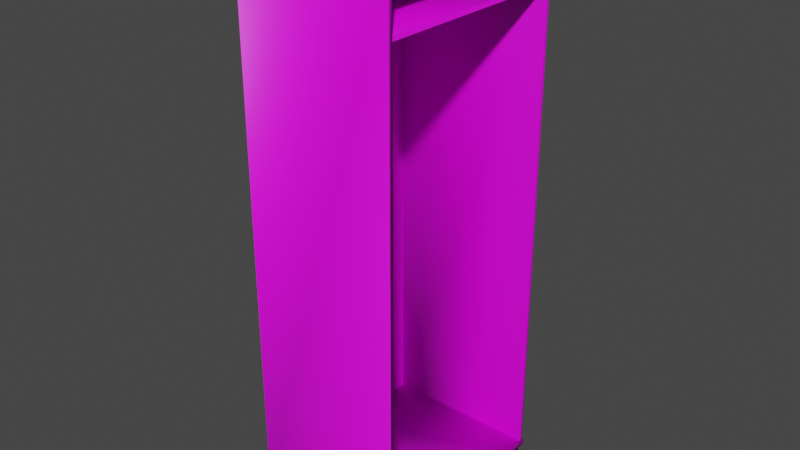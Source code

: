 # Source: Garderobenschrank_joined.blend  (saved by Blender 2.91.10; exported with 4.5.12 LTS)
import bpy
from mathutils import Matrix  # noqa: F401  (used for matrix-valued properties, if any)

bpy.ops.wm.read_factory_settings(use_empty=True)
scene = bpy.context.scene
scene.name = 'Scene'

# ---- collections
col_collection = bpy.data.collections.new('Collection'); scene.collection.children.link(col_collection)

# ---- images (referenced by path relative to the original .blend; pixels are not part of the script)
import os
ASSET_DIR = os.environ.get("B2B_ASSET_DIR", "")  # directory of the original .blend (textures are referenced by path, not embedded)
HERE = os.path.dirname(os.path.abspath(__file__))  # packed textures are extracted next to this script under _unpacked/

def load_image(name, relpath, width, height, colorspace="sRGB"):
    """Load a texture the original file referenced (path relative to the .blend, or extracted next to this script)."""
    p = next((c for c in (os.path.join(HERE, relpath), os.path.join(ASSET_DIR, relpath)) if relpath and os.path.exists(c)), "")
    if p:
        img = bpy.data.images.load(p, check_existing=True)
        img.name = name
    else:  # same state as the original file: an image datablock whose file is absent (Cycles renders it pink)
        img = bpy.data.images.new(name, width, height)
        img.source = "FILE"
        img.filepath = "//" + (relpath or name)
    img.colorspace_settings.name = colorspace
    return img
img_metal003_2k_color_jpg = load_image('Metal003_2K_Color.jpg', 'Metal003_2K_Color.jpg', 1024, 1024, 'sRGB')
img_wood068_2k_color_jpg = load_image('Wood068_2K_Color.jpg', 'Wood068_2K_Color.jpg', 1024, 1024, 'sRGB')
img_metal032_2k_color_jpg = load_image('Metal032_2K_Color.jpg', 'Metal032_2K_Color.jpg', 1024, 1024, 'sRGB')

# ---- materials (node trees are filled in below, after node groups)
mat_metall = bpy.data.materials.new('metall')
mat_metall.alpha_threshold = 0.0
mat_metall.use_transparent_shadow = False
mat_metall.line_color = (0.0, 0.0, 0.0, 1.0)
mat_holz = bpy.data.materials.new('holz')
mat_holz.use_transparent_shadow = False
mat_metall_matt = bpy.data.materials.new('metall matt')
mat_metall_matt.use_transparent_shadow = False

# ---- material node trees
mat_metall.use_nodes = True; mat_metall.node_tree.nodes.clear()
_N = mat_metall.node_tree.nodes; _L = mat_metall.node_tree.links
n0 = _N.new('ShaderNodeOutputMaterial'); n0.name = 'Material Output'; n0.location = (300, 300)
n1 = _N.new('ShaderNodeBsdfPrincipled'); n1.name = 'Principled BSDF'; n1.location = (10, 300)
n1.distribution = 'GGX'
n1.subsurface_method = 'BURLEY'
n1.inputs[1].default_value = 0.5
n1.inputs[2].default_value = 0.4
n1.inputs[3].default_value = 1.45
n1.inputs[27].default_value = (0.0, 0.0, 0.0, 1.0)
n1.inputs[28].default_value = 1.0
n2 = _N.new('ShaderNodeTexImage'); n2.name = 'Image Texture'; n2.location = (-530, 265)
n2.image = img_metal003_2k_color_jpg
n3 = _N.new('ShaderNodeMix'); n3.name = 'Mix'; n3.location = (-210, 251)
n3.data_type = 'RGBA'
n3.inputs[7].default_value = (0.04983, 0.04983, 0.04983, 1.0)
_L.new(n1.outputs[0], n0.inputs[0])
_L.new(n2.outputs[0], n3.inputs[6])
_L.new(n3.outputs[2], n1.inputs[0])
n0.is_active_output = True
mat_holz.use_nodes = True; mat_holz.node_tree.nodes.clear()
_N = mat_holz.node_tree.nodes; _L = mat_holz.node_tree.links
n0 = _N.new('ShaderNodeBsdfPrincipled'); n0.name = 'Principled BSDF'; n0.location = (10, 300)
n0.distribution = 'GGX'
n0.subsurface_method = 'BURLEY'
n0.inputs[3].default_value = 1.45
n0.inputs[27].default_value = (0.0, 0.0, 0.0, 1.0)
n0.inputs[28].default_value = 1.0
n1 = _N.new('ShaderNodeOutputMaterial'); n1.name = 'Material Output'; n1.location = (300, 300)
n2 = _N.new('ShaderNodeTexImage'); n2.name = 'Image Texture'; n2.location = (-520, 295)
n2.image = img_wood068_2k_color_jpg
_L.new(n0.outputs[0], n1.inputs[0])
_L.new(n2.outputs[0], n0.inputs[0])
n1.is_active_output = True
mat_metall_matt.use_nodes = True; mat_metall_matt.node_tree.nodes.clear()
_N = mat_metall_matt.node_tree.nodes; _L = mat_metall_matt.node_tree.links
n0 = _N.new('ShaderNodeBsdfPrincipled'); n0.name = 'Principled BSDF'; n0.location = (10, 300)
n0.distribution = 'GGX'
n0.subsurface_method = 'BURLEY'
n0.inputs[3].default_value = 1.45
n0.inputs[13].default_value = 0.0
n0.inputs[27].default_value = (0.0, 0.0, 0.0, 1.0)
n0.inputs[28].default_value = 1.0
n1 = _N.new('ShaderNodeOutputMaterial'); n1.name = 'Material Output'; n1.location = (300, 300)
n2 = _N.new('ShaderNodeTexImage'); n2.name = 'Image Texture'; n2.location = (-597, 272)
n2.image = img_metal032_2k_color_jpg
n3 = _N.new('ShaderNodeMix'); n3.name = 'Mix'; n3.location = (-210, 237)
n3.data_type = 'RGBA'
n3.inputs[0].default_value = 0.7
n3.inputs[7].default_value = (0.0, 0.0, 0.0, 1.0)
_L.new(n0.outputs[0], n1.inputs[0])
_L.new(n2.outputs[0], n3.inputs[6])
_L.new(n3.outputs[2], n0.inputs[0])
n1.is_active_output = True

# ---- world
world_world = bpy.data.worlds.new('World'); scene.world = world_world
world_world.use_nodes = True; world_world.node_tree.nodes.clear()
_N = world_world.node_tree.nodes; _L = world_world.node_tree.links
n0 = _N.new('ShaderNodeOutputWorld'); n0.name = 'World Output'; n0.location = (300, 300)
n1 = _N.new('ShaderNodeBackground'); n1.name = 'Background'; n1.location = (10, 300)
n1.inputs[0].default_value = (0.05088, 0.05088, 0.05088, 1.0)
_L.new(n1.outputs[0], n0.inputs[0])
n0.is_active_output = True
world_world.color = (0.05088, 0.05088, 0.05088)
world_world.use_sun_shadow = False
world_world.sun_shadow_jitter_overblur = 0.0

# ---- meshes
me_cube = bpy.data.meshes.new('Cube')
me_cube.from_pydata([(1.0, 1.0, 1.0), (1.0, 1.0, -1.0), (1.0, -1.0, 1.0), (1.0, -1.0, -1.0), (-1.0, 1.0, 1.0), (-1.0, 1.0, -1.0), (-1.0, -1.0, 1.0), (-1.0, -1.0, -1.0), (-0.9759, 0.9759, -1.0), (-0.9759, -0.9759, -1.0), (0.9759, 0.9759, -1.0), (0.9759, -0.9759, -1.0), (-0.9759, 0.9759, -1.035), (-0.9759, -0.9759, -1.035), (0.9759, 0.9759, -1.035), (0.9759, -0.9759, -1.035), (1.0, 1.0, -0.9825), (1.0, -1.0, -0.9825), (-1.0, 1.0, -0.9825), (-1.0, -1.0, -0.9825), (-1.0, -1.0, -1.0), (-1.0, -1.0, 1.0), (1.0, -1.0, 1.0), (1.0, -1.0, -1.0), (-1.0, -0.9625, -1.0), (-1.0, -0.9625, 1.0), (1.0, -0.9625, 1.0), (1.0, -0.9625, -1.0), (1.0, 1.0, -1.0), (-1.0, 1.0, -1.0), (1.0, 1.0, 1.0), (-1.0, 1.0, 1.0), (1.0, 0.9625, -1.0), (-1.0, 0.9625, -1.0), (1.0, 0.9625, 1.0), (-1.0, 0.9625, 1.0), (1.0, -1.0, 0.9785), (-1.0, -1.0, 0.9785), (1.0, 1.0, 0.9785), (-1.0, 1.0, 0.9785), (1.0, 1.0, 0.7542), (-1.0, -1.0, 0.7542), (1.0, -1.0, 0.7542), (-1.0, 1.0, 0.7542), (-1.0, -1.0, 0.7542), (1.0, -1.0, 0.7542), (-1.0, -0.9625, 0.7542), (1.0, -0.9625, 0.7542), (1.0, 1.0, 0.7542), (-1.0, 1.0, 0.7542), (1.0, 0.9625, 0.7542), (-1.0, 0.9625, 0.7542), (-1.0, -0.9625, 0.7699), (1.0, -0.9625, 0.7699), (1.0, 0.9625, 0.7699), (-1.0, 0.9625, 0.7699), (1.0, 1.0, 1.0), (1.0, -1.0, 1.0), (1.0, 1.0, 0.9785), (1.0, -1.0, 0.9785), (1.04, 1.0, 1.0), (1.04, -1.0, 1.0), (1.04, 1.0, 0.9785), (1.04, -1.0, 0.9785), (1.026, -1.0, -1.0), (1.026, 1.0, -1.0), (1.026, -1.0, -0.9825), (1.026, 1.0, -0.9825), (1.0, 0.9625, 0.7542), (1.0, -0.9625, 0.7542), (1.0, 0.9625, 0.7699), (1.0, -0.9625, 0.7699), (1.0, -1.0, 1.0), (-1.0, -1.0, 1.0), (1.0, -1.0, 0.9785), (-1.0, -1.0, 0.9785), (-0.03872, 0.9791, 0.7095), (-0.03872, -0.9959, 0.7095), (-0.03221, 0.9791, 0.7093), (-0.03221, -0.9959, 0.7093), (-0.02596, 0.9791, 0.7088), (-0.02596, -0.9959, 0.7088), (-0.0202, 0.9791, 0.7079), (-0.0202, -0.9959, 0.7079), (-0.01514, 0.9791, 0.7067), (-0.01514, -0.9959, 0.7067), (-0.011, 0.9791, 0.7052), (-0.011, -0.9959, 0.7052), (-0.007919, 0.9791, 0.7036), (-0.007919, -0.9959, 0.7036), (-0.006022, 0.9791, 0.7018), (-0.006022, -0.9959, 0.7018), (-0.005382, 0.9791, 0.7), (-0.005382, -0.9959, 0.7), (-0.006022, 0.9791, 0.6981), (-0.006022, -0.9959, 0.6981), (-0.007919, 0.9791, 0.6963), (-0.007919, -0.9959, 0.6963), (-0.011, 0.9791, 0.6947), (-0.011, -0.9959, 0.6947), (-0.01514, 0.9791, 0.6932), (-0.01514, -0.9959, 0.6932), (-0.0202, 0.9791, 0.692), (-0.0202, -0.9959, 0.692), (-0.02596, 0.9791, 0.6912), (-0.02596, -0.9959, 0.6912), (-0.03221, 0.9791, 0.6906), (-0.03221, -0.9959, 0.6906), (-0.03872, 0.9791, 0.6904), (-0.03872, -0.9959, 0.6904), (-0.04522, 0.9791, 0.6906), (-0.04522, -0.9959, 0.6906), (-0.05147, 0.9791, 0.6912), (-0.05147, -0.9959, 0.6912), (-0.05723, 0.9791, 0.692), (-0.05723, -0.9959, 0.692), (-0.06229, 0.9791, 0.6932), (-0.06229, -0.9959, 0.6932), (-0.06643, 0.9791, 0.6947), (-0.06643, -0.9959, 0.6947), (-0.06951, 0.9791, 0.6963), (-0.06951, -0.9959, 0.6963), (-0.07141, 0.9791, 0.6981), (-0.07141, -0.9959, 0.6981), (-0.07205, 0.9791, 0.7), (-0.07205, -0.9959, 0.7), (-0.07141, 0.9791, 0.7018), (-0.07141, -0.9959, 0.7018), (-0.06951, 0.9791, 0.7036), (-0.06951, -0.9959, 0.7036), (-0.06643, 0.9791, 0.7052), (-0.06643, -0.9959, 0.7052), (-0.06229, 0.9791, 0.7067), (-0.06229, -0.9959, 0.7067), (-0.05723, 0.9791, 0.7079), (-0.05723, -0.9959, 0.7079), (-0.05147, 0.9791, 0.7088), (-0.05147, -0.9959, 0.7088), (-0.04522, 0.9791, 0.7093), (-0.04522, -0.9959, 0.7093)], [], [(0, 4, 39, 38), (41, 7, 20, 44), (41, 6, 4, 43), (5, 1, 10, 8), (1, 5, 18, 16), (43, 4, 31, 49), (11, 9, 13, 15), (3, 7, 9, 11), (7, 5, 8, 9), (1, 3, 11, 10), (12, 14, 15, 13), (9, 8, 12, 13), (10, 11, 15, 14), (8, 10, 14, 12), (16, 18, 19, 17), (7, 3, 17, 19), (5, 7, 19, 18), (17, 3, 64, 66), (22, 21, 25, 26), (7, 3, 23, 20), (2, 6, 21, 22), (42, 2, 22, 45), (47, 26, 25, 46), (44, 20, 24, 46), (20, 23, 27, 24), (45, 22, 26, 47), (49, 31, 35, 51), (1, 5, 29, 28), (4, 0, 30, 31), (40, 1, 28, 48), (51, 35, 34, 50), (28, 29, 33, 32), (31, 30, 34, 35), (48, 28, 32, 50), (38, 39, 37, 36), (2, 36, 74, 72), (4, 6, 37, 39), (38, 36, 59, 58), (30, 48, 50, 34), (33, 51, 50, 32), (0, 40, 48, 30), (29, 49, 51, 33), (23, 45, 47, 27), (21, 44, 46, 25), (27, 47, 46, 24), (3, 42, 45, 23), (5, 43, 49, 29), (7, 41, 43, 5), (6, 41, 44, 21), (50, 51, 55, 54), (52, 53, 54, 55), (54, 53, 71, 70), (46, 47, 53, 52), (51, 46, 52, 55), (46, 51, 50, 47), (19, 17, 36, 37), (18, 16, 38, 39), (56, 58, 62, 60), (36, 2, 57, 59), (2, 0, 56, 57), (0, 38, 58, 56), (61, 60, 62, 63), (57, 56, 60, 61), (59, 57, 61, 63), (58, 59, 63, 62), (64, 65, 67, 66), (3, 1, 65, 64), (1, 16, 67, 65), (16, 17, 66, 67), (69, 68, 70, 71), (47, 50, 68, 69), (53, 47, 69, 71), (50, 54, 70, 68), (73, 72, 74, 75), (6, 2, 72, 73), (36, 37, 75, 74), (37, 6, 73, 75), (76, 77, 79, 78), (78, 79, 81, 80), (80, 81, 83, 82), (82, 83, 85, 84), (84, 85, 87, 86), (86, 87, 89, 88), (88, 89, 91, 90), (90, 91, 93, 92), (92, 93, 95, 94), (94, 95, 97, 96), (96, 97, 99, 98), (98, 99, 101, 100), (100, 101, 103, 102), (102, 103, 105, 104), (104, 105, 107, 106), (106, 107, 109, 108), (108, 109, 111, 110), (110, 111, 113, 112), (112, 113, 115, 114), (114, 115, 117, 116), (116, 117, 119, 118), (118, 119, 121, 120), (120, 121, 123, 122), (122, 123, 125, 124), (124, 125, 127, 126), (126, 127, 129, 128), (128, 129, 131, 130), (130, 131, 133, 132), (132, 133, 135, 134), (134, 135, 137, 136), (79, 77, 139, 137, 135, 133, 131, 129, 127, 125, 123, 121, 119, 117, 115, 113, 111, 109, 107, 105, 103, 101, 99, 97, 95, 93, 91, 89, 87, 85, 83, 81), (136, 137, 139, 138), (138, 139, 77, 76), (76, 78, 80, 82, 84, 86, 88, 90, 92, 94, 96, 98, 100, 102, 104, 106, 108, 110, 112, 114, 116, 118, 120, 122, 124, 126, 128, 130, 132, 134, 136, 138)])
me_cube.polygons.foreach_set('use_smooth', [True] * 111)
me_cube.polygons.foreach_set('material_index', [1, 1, 1, 1, 1, 1, 2, 1, 1, 1, 2, 2, 2, 2, 1, 1, 1, 1, 1, 1, 1, 1, 1, 1, 1, 1, 1, 1, 1, 1, 1, 1, 1, 1, 1, 1, 1, 1, 1, 1, 1, 1, 1, 1, 1, 1, 1, 1, 1, 1, 1, 1, 1, 1, 1, 1, 1, 1, 1, 1, 1, 1, 1, 1, 1, 1, 1, 1, 1, 1, 1, 1, 1, 1, 1, 1, 1, 0, 0, 0, 0, 0, 0, 0, 0, 0, 0, 0, 0, 0, 0, 0, 0, 0, 0, 0, 0, 0, 0, 0, 0, 0, 0, 0, 0, 0, 0, 0, 0, 0, 0])
_uv = me_cube.uv_layers.new(name='UVMap')
_uv.uv.foreach_set('vector', [-0.4912, 0.4913, 0.5086, 0.4913, 0.5087, 0.5087, -0.4912, 0.5087, 0.5943, 0.0, 0.375, 0.0, 0.375, 0.0, 0.5943, 0.0, 0.5943, 0.0, 0.625, 0.0, 0.625, 0.25, 0.5943, 0.25, 0.375, 0.25, 0.375, 0.5, 0.375, 0.5, 0.375, 0.25, 5.587e-05, 0.9999, 5.593e-05, 0.00017, 0.01751, 5.587e-05, 0.0175, 0.9998, 0.5943, 0.25, 0.625, 0.25, 0.625, 0.25, 0.5943, 0.25, 0.9833, 0.9323, 0.9833, 0.000143, 0.9999, 0.000143, 0.9999, 0.9323, 0.375, 0.75, 0.375, 1.0, 0.375, 1.0, 0.375, 0.75, 0.375, 0.0, 0.375, 0.25, 0.375, 0.25, 0.375, 0.0, 0.375, 0.5, 0.375, 0.75, 0.375, 0.75, 0.375, 0.5, 0.0001431, 0.9323, 0.000143, 0.0001431, 0.9323, 0.000143, 0.9323, 0.9323, 0.9326, 0.9323, 0.9326, 0.000143, 0.9492, 0.000143, 0.9492, 0.9323, 0.9664, 0.9323, 0.9664, 0.000143, 0.983, 0.000143, 0.983, 0.9323, 0.9661, 0.000143, 0.9661, 0.9323, 0.9495, 0.9323, 0.9495, 0.000143, 0.0001, 0.9999, 9.998e-05, 9.998e-05, 0.9999, 0.0001001, 0.9999, 0.9999, 0.05263, 5.587e-05, 0.05263, 0.9998, 0.03518, 0.9999, 0.03518, 0.00017, 0.05274, 0.9999, 0.05274, 0.00017, 0.07019, 5.587e-05, 0.07019, 0.9998, 0.08891, 0.01252, 0.08891, 0.02487, 0.0703, 0.02487, 0.0703, 0.01252, 0.625, 0.75, 0.875, 0.75, 0.875, 0.75, 0.625, 0.75, 0.375, 1.0, 0.375, 0.75, 0.375, 0.75, 0.375, 1.0, 0.625, 0.75, 0.875, 0.75, 0.875, 0.75, 0.625, 0.75, 0.0, 0.0, 0.0, 0.0, 0.0, 0.0, 0.0, 0.0, 0.5943, 0.75, 0.625, 0.75, 0.625, 1.0, 0.5943, 1.0, 0.5943, 0.0, 0.375, 0.0, 0.375, 0.0, 0.5943, 0.0, 0.375, 1.0, 0.375, 0.75, 0.375, 0.75, 0.375, 1.0, -0.06456, 0.2063, -0.1875, 0.2063, -0.1875, 0.1875, -0.06456, 0.1875, 0.5943, 0.25, 0.625, 0.25, 0.625, 0.25, 0.5943, 0.25, 0.375, 0.5, 0.375, 0.25, 0.375, 0.25, 0.375, 0.5, 0.875, 0.5, 0.625, 0.5, 0.625, 0.5, 0.875, 0.5, 0.0, 0.0, 0.0, 0.0, 0.0, 0.0, 0.0, 0.0, 0.5625, 0.7818, 0.5625, 0.8125, 0.3125, 0.8125, 0.3125, 0.7818, 0.375, 0.5, 0.375, 0.25, 0.375, 0.25, 0.375, 0.5, 0.875, 0.5, 0.625, 0.5, 0.625, 0.5, 0.875, 0.5, 0.6896, 0.2063, -0.1875, 0.2063, -0.1875, 0.1875, 0.6896, 0.1875, 0.625, 0.5, 0.875, 0.5, 0.875, 0.75, 0.625, 0.75, 0.625, 0.75, 0.625, 0.75, 0.625, 0.75, 0.625, 0.75, 0.625, 0.25, 0.625, 0.0, 0.625, 0.0, 0.625, 0.25, 0.625, 0.5, 0.625, 0.75, 0.625, 0.75, 0.625, 0.5, 0.1526, 3.905e-05, 0.1526, 1.0, 3.93e-05, 1.0, 3.905e-05, 3.905e-05, 0.375, 0.25, 0.5943, 0.25, 0.5943, 0.5, 0.375, 0.5, 0.0, 0.0, 0.0, 0.0, 0.0, 0.0, 0.0, 0.0, 0.375, 0.25, 0.5943, 0.25, 0.5943, 0.25, 0.375, 0.25, 0.8125, 0.2063, -0.06456, 0.2063, -0.06456, 0.1875, 0.8125, 0.1875, 0.625, 0.0, 0.5943, 0.0, 0.5943, 0.0, 0.625, 0.0, 0.375, 0.75, 0.5943, 0.75, 0.5943, 1.0, 0.375, 1.0, 0.0, 0.0, 0.0, 0.0, 0.0, 0.0, 0.0, 0.0, 0.375, 0.25, 0.5943, 0.25, 0.5943, 0.25, 0.375, 0.25, 0.375, 0.0, 0.5943, 0.0, 0.5943, 0.25, 0.375, 0.25, 0.625, 0.0, 0.5943, 0.0, 0.5943, 0.0, 0.625, 0.0, 0.5943, 0.5, 0.5943, 0.25, 0.5943, 0.25, 0.5943, 0.5, 0.9624, 9.809e-05, 0.9624, 0.9999, 9.809e-05, 0.9999, 9.815e-05, 9.833e-05, 0.5943, 0.5, 0.5943, 0.75, 0.5943, 0.75, 0.5943, 0.5, 0.5943, 1.0, 0.5943, 0.75, 0.5943, 0.75, 0.5943, 1.0, 0.0, 0.0, 0.0, 0.0, 0.0, 0.0, 0.0, 0.0, 9.809e-05, 9.812e-05, 0.9624, 9.809e-05, 0.9624, 0.9999, 9.809e-05, 0.9999, 0.9999, 0.000101, 0.9999, 0.5098, 0.5001, 0.5098, 0.5001, 0.0001009, 0.4999, 0.000101, 0.4999, 0.5098, 0.0001009, 0.5098, 0.000101, 0.0001009, 0.625, 0.5, 0.625, 0.5, 0.625, 0.5, 0.625, 0.5, 0.625, 0.75, 0.625, 0.75, 0.625, 0.75, 0.625, 0.75, 0.0, 0.0, 0.0, 0.0, 0.0, 0.0, 0.0, 0.0, 0.625, 0.5, 0.625, 0.5, 0.625, 0.5, 0.625, 0.5, 0.5087, 0.5087, -0.4912, 0.5087, -0.4912, 0.4913, 0.5086, 0.4913, 0.0, 0.0, 0.0, 0.0, 0.0, 0.0, 0.0, 0.0, 0.625, 0.75, 0.625, 0.75, 0.625, 0.75, 0.625, 0.75, 0.625, 0.5, 0.625, 0.75, 0.625, 0.75, 0.625, 0.5, 0.5263, 0.5087, -0.4735, 0.5087, -0.4736, 0.4913, 0.5262, 0.4913, 0.375, 0.75, 0.375, 0.5, 0.375, 0.5, 0.375, 0.75, 0.08891, 5.59e-05, 0.08891, 0.01241, 0.0703, 0.01241, 0.0703, 5.587e-05, 0.0, 0.0, 0.0, 0.0, 0.0, 0.0, 0.0, 0.0, 0.5087, 0.5087, -0.4911, 0.5087, -0.4912, 0.4913, 0.5086, 0.4913, 0.0, 0.0, 0.0, 0.0, 0.0, 0.0, 0.0, 0.0, 0.5943, 0.75, 0.5943, 0.75, 0.5943, 0.75, 0.5943, 0.75, 0.5943, 0.5, 0.5943, 0.5, 0.5943, 0.5, 0.5943, 0.5, 0.5087, 0.5087, -0.4912, 0.5087, -0.4912, 0.4913, 0.5086, 0.4913, 0.875, 0.75, 0.625, 0.75, 0.625, 0.75, 0.875, 0.75, 0.625, 0.75, 0.875, 0.75, 0.875, 0.75, 0.625, 0.75, 0.625, 0.0, 0.625, 0.0, 0.625, 0.0, 0.625, 0.0, 0.0001207, 0.9374, 0.3189, 0.9374, 0.3189, 0.9686, 0.0001208, 0.9686, 0.0001208, 0.9686, 0.3189, 0.9686, 0.3189, 0.9999, 0.000121, 0.9999, 0.0001218, 0.0001199, 0.3189, 0.0001221, 0.3189, 0.03136, 0.0001216, 0.03136, 0.0001216, 0.03136, 0.3189, 0.03136, 0.3189, 0.06261, 0.0001214, 0.0626, 0.0001214, 0.0626, 0.3189, 0.06261, 0.3189, 0.09385, 0.0001212, 0.09385, 0.0001212, 0.09385, 0.3189, 0.09385, 0.3189, 0.1251, 0.000121, 0.1251, 0.000121, 0.1251, 0.3189, 0.1251, 0.3189, 0.1563, 0.0001208, 0.1563, 0.0001208, 0.1563, 0.3189, 0.1563, 0.3189, 0.1876, 0.0001207, 0.1876, 0.0001207, 0.1876, 0.3189, 0.1876, 0.3189, 0.2188, 0.0001206, 0.2188, 0.0001206, 0.2188, 0.3189, 0.2188, 0.3189, 0.2501, 0.0001204, 0.2501, 0.0001204, 0.2501, 0.3189, 0.2501, 0.3189, 0.2813, 0.0001203, 0.2813, 0.0001203, 0.2813, 0.3189, 0.2813, 0.3189, 0.3125, 0.0001202, 0.3125, 0.0001202, 0.3125, 0.3189, 0.3125, 0.3189, 0.3438, 0.0001202, 0.3438, 0.0001202, 0.3438, 0.3189, 0.3438, 0.3189, 0.375, 0.0001201, 0.375, 0.0001201, 0.375, 0.3189, 0.375, 0.3189, 0.4063, 0.00012, 0.4063, 0.00012, 0.4063, 0.3189, 0.4063, 0.3189, 0.4375, 0.00012, 0.4375, 0.00012, 0.4375, 0.3189, 0.4375, 0.3189, 0.4688, 0.0001199, 0.4688, 0.0001199, 0.4688, 0.3189, 0.4688, 0.3189, 0.5, 0.0001199, 0.5, 0.0001199, 0.5, 0.3189, 0.5, 0.3189, 0.5312, 0.0001199, 0.5312, 0.0001199, 0.5312, 0.3189, 0.5312, 0.3189, 0.5625, 0.0001199, 0.5625, 0.0001199, 0.5625, 0.3189, 0.5625, 0.3189, 0.5937, 0.0001199, 0.5937, 0.0001199, 0.5937, 0.3189, 0.5937, 0.3189, 0.625, 0.0001199, 0.625, 0.0001199, 0.625, 0.3189, 0.625, 0.3189, 0.6562, 0.00012, 0.6562, 0.00012, 0.6562, 0.3189, 0.6562, 0.3189, 0.6875, 0.00012, 0.6875, 0.00012, 0.6875, 0.3189, 0.6875, 0.3189, 0.7187, 0.00012, 0.7187, 0.00012, 0.7187, 0.3189, 0.7187, 0.3189, 0.7499, 0.0001201, 0.7499, 0.0001201, 0.7499, 0.3189, 0.7499, 0.3189, 0.7812, 0.0001202, 0.7812, 0.0001202, 0.7812, 0.3189, 0.7812, 0.3189, 0.8124, 0.0001203, 0.8124, 0.0001203, 0.8124, 0.3189, 0.8124, 0.3189, 0.8437, 0.0001204, 0.8437, 0.0001204, 0.8437, 0.3189, 0.8437, 0.3189, 0.8749, 0.0001205, 0.8749, 0.4314, 0.6287, 0.4026, 0.6167, 0.3766, 0.5994, 0.3545, 0.5773, 0.3372, 0.5513, 0.3252, 0.5224, 0.3191, 0.4918, 0.3191, 0.4606, 0.3252, 0.4299, 0.3372, 0.401, 0.3545, 0.3751, 0.3766, 0.353, 0.4026, 0.3356, 0.4314, 0.3237, 0.4621, 0.3176, 0.4933, 0.3176, 0.524, 0.3237, 0.5528, 0.3356, 0.5788, 0.353, 0.6009, 0.3751, 0.6183, 0.401, 0.6302, 0.4299, 0.6363, 0.4606, 0.6363, 0.4918, 0.6302, 0.5224, 0.6183, 0.5513, 0.6009, 0.5773, 0.5788, 0.5994, 0.5528, 0.6167, 0.524, 0.6287, 0.4933, 0.6348, 0.4621, 0.6348, 0.0001205, 0.8749, 0.3189, 0.8749, 0.3189, 0.9062, 0.0001206, 0.9062, 0.0001206, 0.9062, 0.3189, 0.9062, 0.3189, 0.9374, 0.0001207, 0.9374, 0.524, 0.006215, 0.5528, 0.01817, 0.5788, 0.03553, 0.6009, 0.05762, 0.6183, 0.0836, 0.6302, 0.1125, 0.6363, 0.1431, 0.6363, 0.1743, 0.6302, 0.205, 0.6183, 0.2339, 0.6009, 0.2598, 0.5788, 0.2819, 0.5528, 0.2993, 0.524, 0.3112, 0.4933, 0.3173, 0.4621, 0.3173, 0.4314, 0.3112, 0.4026, 0.2993, 0.3766, 0.2819, 0.3545, 0.2598, 0.3372, 0.2339, 0.3252, 0.205, 0.3191, 0.1743, 0.3191, 0.1431, 0.3252, 0.1125, 0.3372, 0.0836, 0.3545, 0.05762, 0.3766, 0.03553, 0.4026, 0.01817, 0.4314, 0.006215, 0.4621, 0.0001199, 0.4933, 0.0001199])
me_cube.materials.append(mat_metall)
me_cube.materials.append(mat_holz)
me_cube.materials.append(mat_metall_matt)
me_cube.use_remesh_preserve_volume = False
me_cube.use_remesh_preserve_attributes = False
me_cube.use_mirror_vertex_groups = False
me_cube.update()

# ---- objects
ob_garderobe = bpy.data.objects.new('Garderobe', me_cube)

# ---- transforms, parenting, visibility, modifiers, constraints
ob_garderobe.location = (-0.003049, 3.638, 3.599)
ob_garderobe.scale = (0.6, 0.8, 2.1)
ob_garderobe.lock_rotations_4d = False
ob_garderobe.empty_display_type = 'ARROWS'
ob_garderobe.lineart.crease_threshold = 0.0

# ---- collection membership
col_collection.objects.link(ob_garderobe)

# ---- scene / render settings (as saved in the file)
scene.frame_start = 1; scene.frame_end = 250; scene.frame_set(1)
scene.render.engine = 'BLENDER_EEVEE_NEXT'
scene.cycles.use_denoising = False
scene.cycles.samples = 128
scene.cycles.sampling_pattern = 'TABULATED_SOBOL'
scene.cycles.use_adaptive_sampling = False
scene.cycles.use_light_tree = False
scene.view_settings.view_transform = 'Filmic'
bpy.context.view_layer.update()

# ---- added for rendering (the .blend has no active camera and no usable light): camera, sun
cam_auto = bpy.data.cameras.new('AutoCamera')
cam_auto.lens = 50.0
cam_auto.sensor_width = 36.0
cam_auto.clip_end = 1000.0
ob_auto_camera = bpy.data.objects.new('AutoCamera', cam_auto)
scene.collection.objects.link(ob_auto_camera)
ob_auto_camera.location = (4.37952, -1.60713, 7.05935)
ob_auto_camera.rotation_euler = (1.09748, -7.21219e-08, 0.694738)
scene.camera = ob_auto_camera
light_auto_sun = bpy.data.lights.new('AutoSun', 'SUN')
light_auto_sun.energy = 3.0
light_auto_sun.angle = 0.0523599
ob_auto_sun = bpy.data.objects.new('AutoSun', light_auto_sun)
scene.collection.objects.link(ob_auto_sun)
ob_auto_sun.rotation_euler = (0.872665, 0.174533, 0.523599)
bpy.context.view_layer.update()
